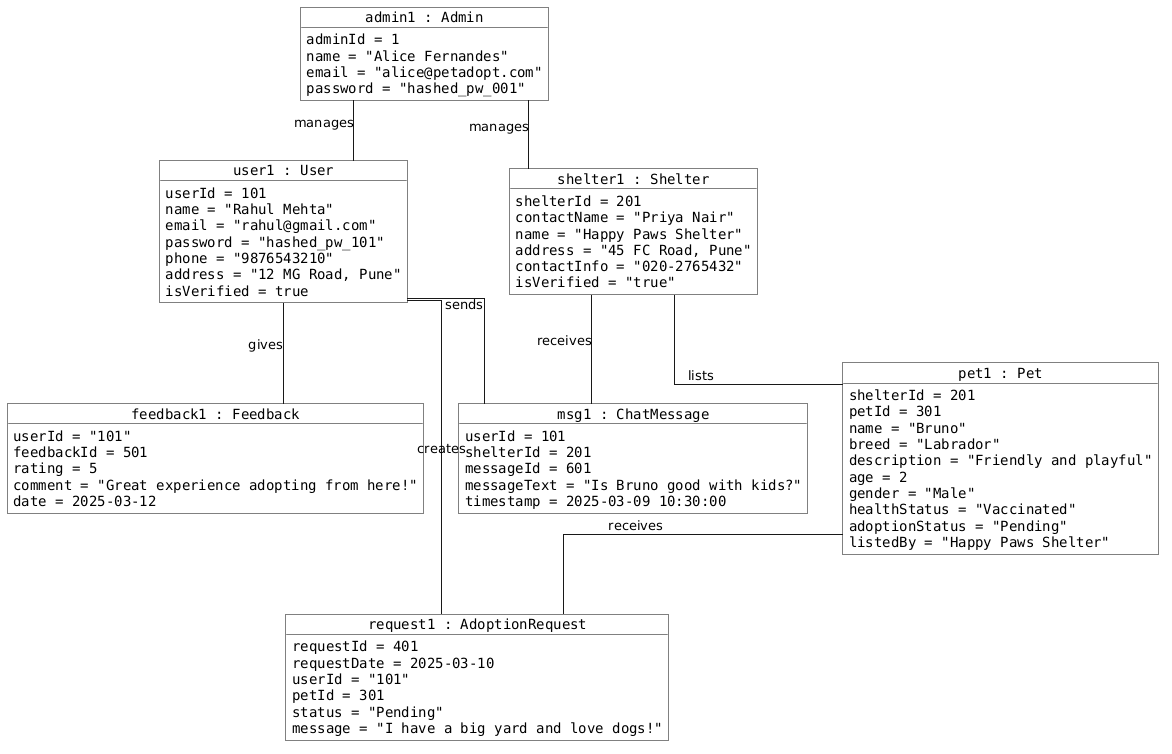

The diagram above was rendered by PlantUML. Its source (embedded in the PNG):
@startuml
skinparam classAttributeIconSize 0
skinparam monochrome true
skinparam roundcorner 0
skinparam shadowing false
skinparam linetype ortho
skinparam object {
  BackgroundColor White
  BorderColor Black
  AttributeFontName Courier
}

' === OBJECTS ===

object "admin1 : Admin" as admin {
  adminId = 1
  name = "Alice Fernandes"
  email = "alice@petadopt.com"
  password = "hashed_pw_001"
}

object "user1 : User" as user {
  userId = 101
  name = "Rahul Mehta"
  email = "rahul@gmail.com"
  password = "hashed_pw_101"
  phone = "9876543210"
  address = "12 MG Road, Pune"
  isVerified = true
}

object "shelter1 : Shelter" as shelter {
  shelterId = 201
  contactName = "Priya Nair"
  name = "Happy Paws Shelter"
  address = "45 FC Road, Pune"
  contactInfo = "020-2765432"
  isVerified = "true"
}

object "pet1 : Pet" as pet {
  shelterId = 201
  petId = 301
  name = "Bruno"
  breed = "Labrador"
  description = "Friendly and playful"
  age = 2
  gender = "Male"
  healthStatus = "Vaccinated"
  adoptionStatus = "Pending"
  listedBy = "Happy Paws Shelter"
}

object "request1 : AdoptionRequest" as request {
  requestId = 401
  requestDate = 2025-03-10
  userId = "101"
  petId = 301
  status = "Pending"
  message = "I have a big yard and love dogs!"
}

object "feedback1 : Feedback" as feedback {
  userId = "101"
  feedbackId = 501
  rating = 5
  comment = "Great experience adopting from here!"
  date = 2025-03-12
}

object "msg1 : ChatMessage" as msg {
  userId = 101
  shelterId = 201
  messageId = 601
  messageText = "Is Bruno good with kids?"
  timestamp = 2025-03-09 10:30:00
}

' === LINKS (solid lines, no arrowheads - instances of associations) ===

admin -- user       : manages
admin -- shelter    : manages

user -- feedback         : gives
user -- msg              : sends
user -- request          : creates

shelter -- msg           : receives
shelter -- pet           : lists

pet -- request           : receives
@enduml